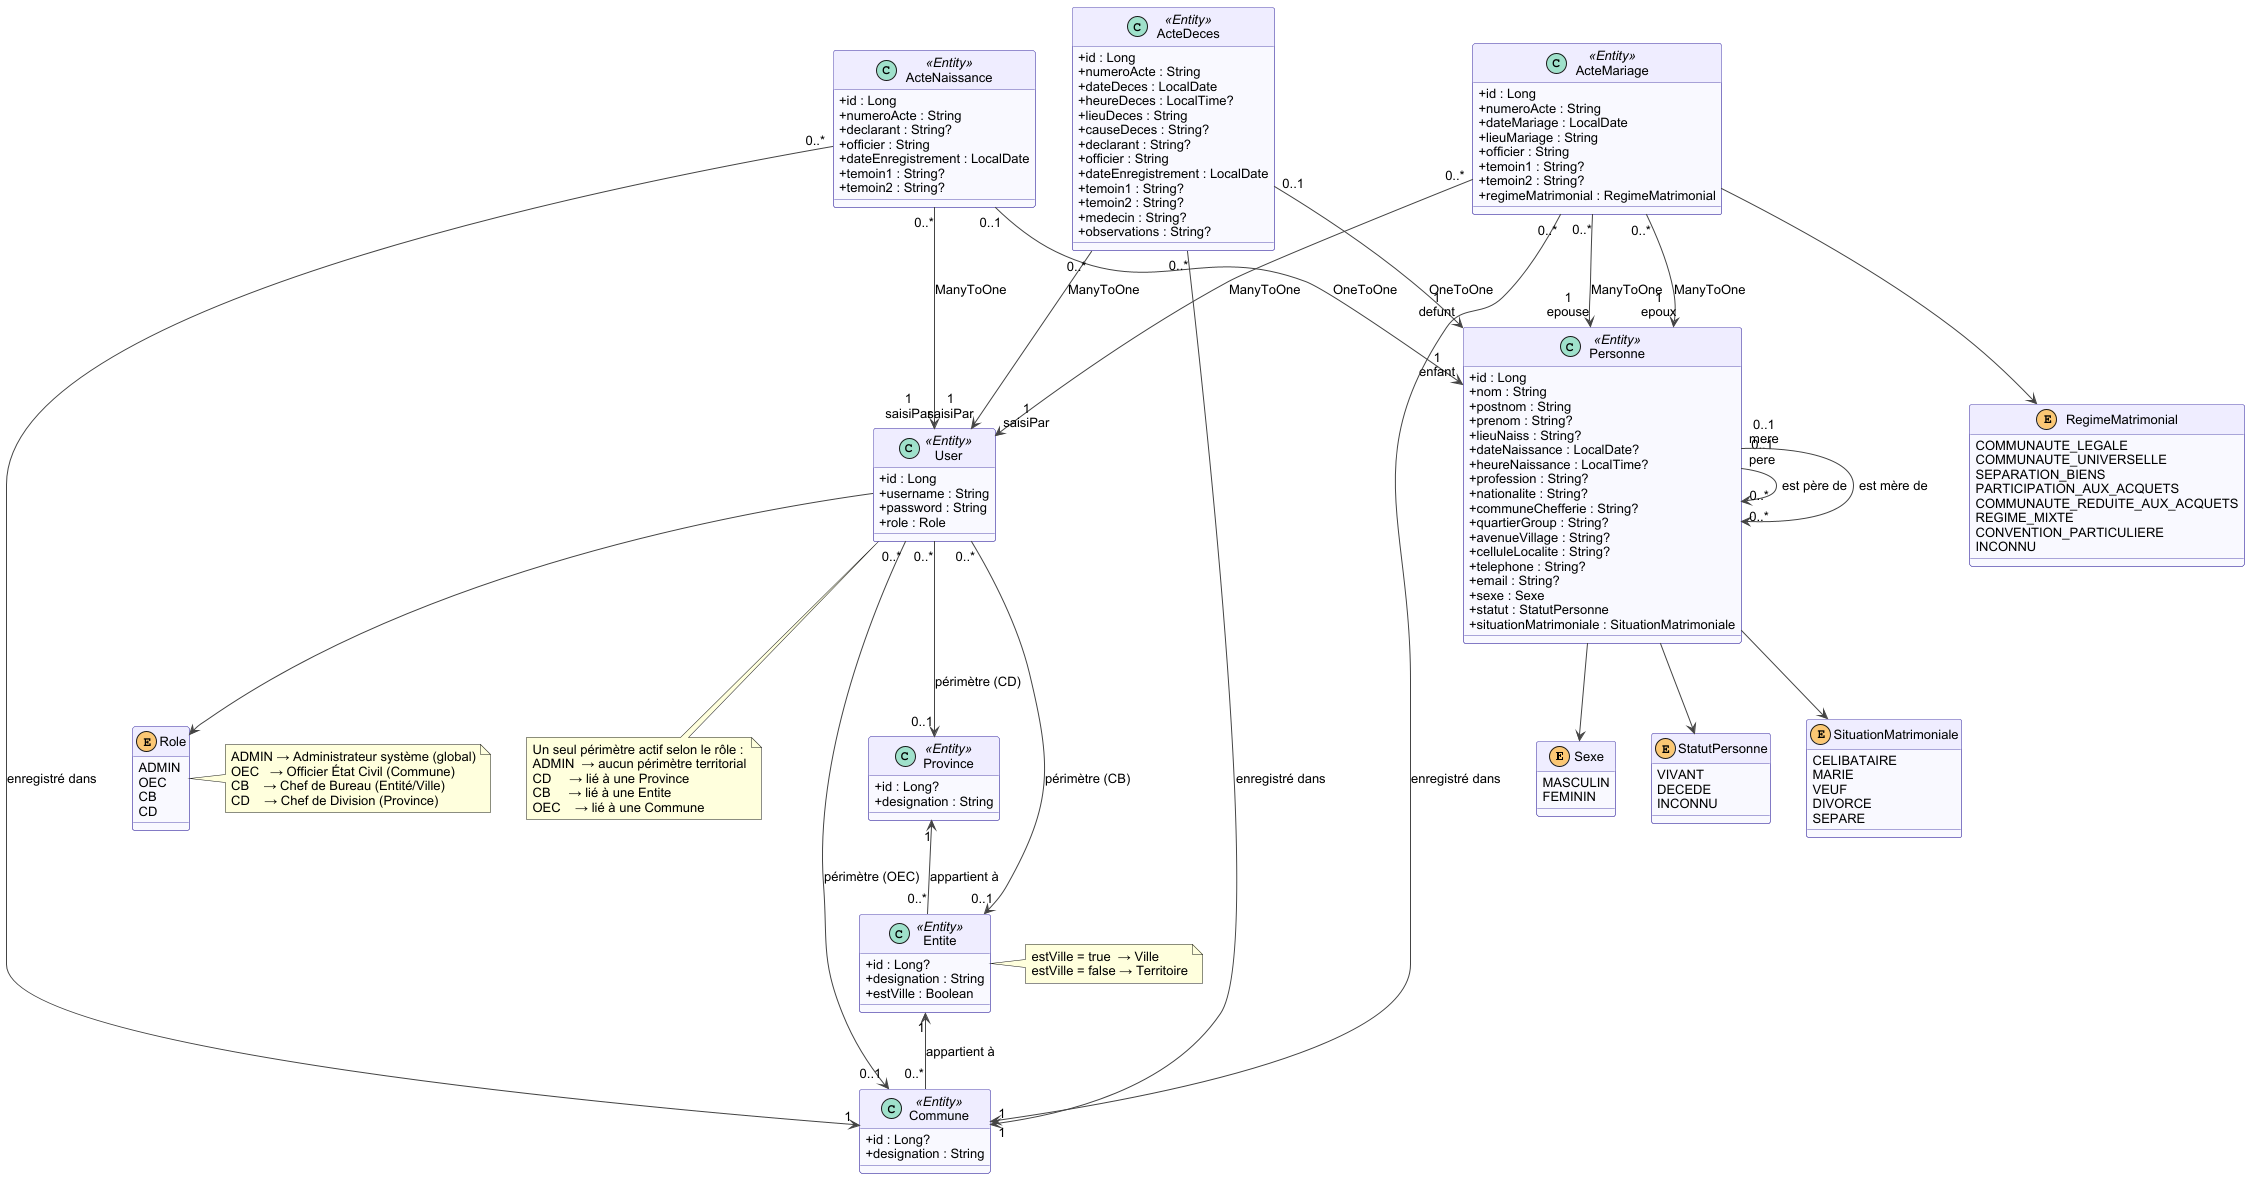

The diagram above was rendered by PlantUML. Its source (embedded in the PNG):
@startuml
skinparam classAttributeIconSize 0
skinparam defaultFontName Arial
skinparam defaultFontSize 13
skinparam classBorderRadius 8
skinparam classBackgroundColor #F8F9FF
skinparam classBorderColor #5B50B0
skinparam classHeaderBackgroundColor #EEEDFE
skinparam arrowColor #444
skinparam stereotypeCBackgroundColor #9FE1CB
skinparam stereotypeEBackgroundColor #FAC775

' ═══════════════════════════════════════════
'  ENUMS — Personne
' ═══════════════════════════════════════════

enum Sexe {
    MASCULIN
    FEMININ
}

enum StatutPersonne {
    VIVANT
    DECEDE
    INCONNU
}

enum SituationMatrimoniale {
    CELIBATAIRE
    MARIE
    VEUF
    DIVORCE
    SEPARE
}

enum RegimeMatrimonial {
    COMMUNAUTE_LEGALE
    COMMUNAUTE_UNIVERSELLE
    SEPARATION_BIENS
    PARTICIPATION_AUX_ACQUETS
    COMMUNAUTE_REDUITE_AUX_ACQUETS
    REGIME_MIXTE
    CONVENTION_PARTICULIERE
    INCONNU
}

' ═══════════════════════════════════════════
'  ENUM — Role utilisateur
' ═══════════════════════════════════════════

enum Role {
    ADMIN
    OEC
    CB
    CD
}

note right of Role
  ADMIN → Administrateur système (global)
  OEC   → Officier État Civil (Commune)
  CB    → Chef de Bureau (Entité/Ville)
  CD    → Chef de Division (Province)
end note

' ═══════════════════════════════════════════
'  HIÉRARCHIE TERRITORIALE
' ═══════════════════════════════════════════

class Province <<Entity>> {
    + id : Long?
    + designation : String
}

class Entite <<Entity>> {
    + id : Long?
    + designation : String
    + estVille : Boolean
}

note right of Entite
  estVille = true  → Ville
  estVille = false → Territoire
end note

class Commune <<Entity>> {
    + id : Long?
    + designation : String
}

Province "1" <-- "0..*" Entite  : appartient à
Entite  "1" <-- "0..*" Commune : appartient à

' ═══════════════════════════════════════════
'  ENTITÉ : User
' ═══════════════════════════════════════════

class User <<Entity>> {
    + id : Long
    + username : String
    + password : String
    + role : Role
}

User --> Role

User "0..*" --> "0..1" Province : périmètre (CD)
User "0..*" --> "0..1" Entite   : périmètre (CB)
User "0..*" --> "0..1" Commune  : périmètre (OEC)

note bottom of User
  Un seul périmètre actif selon le rôle :
  ADMIN  → aucun périmètre territorial
  CD     → lié à une Province
  CB     → lié à une Entite
  OEC    → lié à une Commune
end note

' ═══════════════════════════════════════════
'  ENTITÉ : Personne
' ═══════════════════════════════════════════

class Personne <<Entity>> {
    + id : Long
    + nom : String
    + postnom : String
    + prenom : String?
    + lieuNaiss : String?
    + dateNaissance : LocalDate?
    + heureNaissance : LocalTime?
    + profession : String?
    + nationalite : String?
    + communeChefferie : String?
    + quartierGroup : String?
    + avenueVillage : String?
    + celluleLocalite : String?
    + telephone : String?
    + email : String?
    + sexe : Sexe
    + statut : StatutPersonne
    + situationMatrimoniale : SituationMatrimoniale
}

Personne "0..1\npere"  --> "0..*" Personne : est père de
Personne "0..1\nmere"  --> "0..*" Personne : est mère de

Personne --> Sexe
Personne --> StatutPersonne
Personne --> SituationMatrimoniale

' ═══════════════════════════════════════════
'  ENTITÉ : ActeNaissance
' ═══════════════════════════════════════════

class ActeNaissance <<Entity>> {
    + id : Long
    + numeroActe : String
    + declarant : String?
    + officier : String
    + dateEnregistrement : LocalDate
    + temoin1 : String?
    + temoin2 : String?
}

ActeNaissance "0..1" --> "1\nenfant"    Personne : «OneToOne»
ActeNaissance "0..*" --> "1"            Commune  : enregistré dans
ActeNaissance "0..*" --> "1\nsaisiPar"  User     : «ManyToOne»

' ═══════════════════════════════════════════
'  ENTITÉ : ActeMariage
' ═══════════════════════════════════════════

class ActeMariage <<Entity>> {
    + id : Long
    + numeroActe : String
    + dateMariage : LocalDate
    + lieuMariage : String
    + officier : String
    + temoin1 : String?
    + temoin2 : String?
    + regimeMatrimonial : RegimeMatrimonial
}

ActeMariage "0..*" --> "1\nepoux"      Personne : «ManyToOne»
ActeMariage "0..*" --> "1\nepouse"     Personne : «ManyToOne»
ActeMariage "0..*" --> "1"             Commune  : enregistré dans
ActeMariage "0..*" --> "1\nsaisiPar"   User     : «ManyToOne»
ActeMariage --> RegimeMatrimonial

' ═══════════════════════════════════════════
'  ENTITÉ : ActeDeces
' ═══════════════════════════════════════════

class ActeDeces <<Entity>> {
    + id : Long
    + numeroActe : String
    + dateDeces : LocalDate
    + heureDeces : LocalTime?
    + lieuDeces : String
    + causeDeces : String?
    + declarant : String?
    + officier : String
    + dateEnregistrement : LocalDate
    + temoin1 : String?
    + temoin2 : String?
    + medecin : String?
    + observations : String?
}

ActeDeces "0..1" --> "1\ndefunt"    Personne : «OneToOne»
ActeDeces "0..*" --> "1"            Commune  : enregistré dans
ActeDeces "0..*" --> "1\nsaisiPar"  User     : «ManyToOne»

' ═══════════════════════════════════════════
'  LAYOUT
' ═══════════════════════════════════════════

together {
    enum Sexe
    enum StatutPersonne
    enum SituationMatrimoniale
}

together {
    class ActeNaissance
    class ActeMariage
    class ActeDeces
}

together {
    class Province
    class Entite
    class Commune
}

@enduml